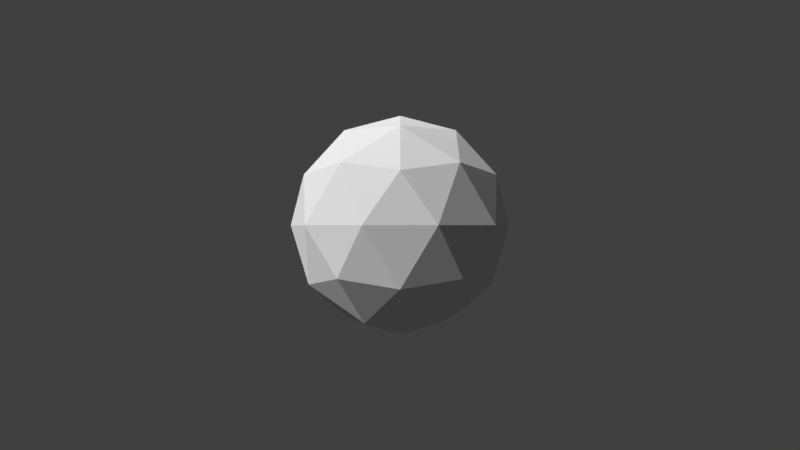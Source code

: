 # Source: abtractness.blend  (saved by Blender 2.79.0; exported with 4.5.12 LTS)
import bpy
from mathutils import Matrix  # noqa: F401  (used for matrix-valued properties, if any)

bpy.ops.wm.read_factory_settings(use_empty=True)
scene = bpy.context.scene
scene.name = 'Scene'

# ---- collections
col_collection_1 = bpy.data.collections.new('Collection 1'); scene.collection.children.link(col_collection_1)

# ---- materials (node trees are filled in below, after node groups)
mat_material_001 = bpy.data.materials.new('Material.001')
mat_material_001.alpha_threshold = 0.0
mat_material_001.roughness = 0.5

# ---- material node trees
mat_material_001.use_nodes = True; mat_material_001.node_tree.nodes.clear()
_N = mat_material_001.node_tree.nodes; _L = mat_material_001.node_tree.links
n0 = _N.new('ShaderNodeOutputMaterial'); n0.name = 'Material Output'; n0.location = (300, 300)
n1 = _N.new('ShaderNodeEmission'); n1.name = 'Emission'; n1.location = (10, 300)
n1.inputs[0].default_value = (0.8, 0.8, 0.8, 1.0)
_L.new(n1.outputs[0], n0.inputs[0])
n0.is_active_output = True

# ---- world
world_world = bpy.data.worlds.new('World'); scene.world = world_world
world_world.color = (0.05088, 0.05088, 0.05088)
world_world.use_sun_shadow = False
world_world.sun_shadow_jitter_overblur = 0.0
world_world.cycles.sampling_method = 'MANUAL'

# ---- cameras
cam_camera = bpy.data.cameras.new('Camera')
cam_camera.clip_end = 100.0
cam_camera.lens = 35.0
cam_camera.sensor_width = 32.0
cam_camera.sensor_height = 18.0
cam_camera.ortho_scale = 7.314
cam_camera.dof.focus_distance = 0.0

# ---- meshes
me_icosphere = bpy.data.meshes.new('Icosphere')
me_icosphere.from_pydata([(0.0, 0.0, -1.0), (0.7236, -0.5257, -0.4472), (-0.2764, -0.8506, -0.4472), (-0.8944, 0.0, -0.4472), (-0.2764, 0.8506, -0.4472), (0.7236, 0.5257, -0.4472), (0.2764, -0.8506, 0.4472), (-0.7236, -0.5257, 0.4472), (-0.7236, 0.5257, 0.4472), (0.2764, 0.8506, 0.4472), (0.8944, 0.0, 0.4472), (0.0, 0.0, 1.0), (-0.1625, -0.5, -0.8507), (0.4253, -0.309, -0.8507), (0.2629, -0.809, -0.5257), (0.8506, 0.0, -0.5257), (0.4253, 0.309, -0.8507), (-0.5257, 0.0, -0.8507), (-0.6882, -0.5, -0.5257), (-0.1625, 0.5, -0.8507), (-0.6882, 0.5, -0.5257), (0.2629, 0.809, -0.5257), (0.9511, -0.309, 0.0), (0.9511, 0.309, 0.0), (0.0, -1.0, 0.0), (0.5878, -0.809, 0.0), (-0.9511, -0.309, 0.0), (-0.5878, -0.809, 0.0), (-0.5878, 0.809, 0.0), (-0.9511, 0.309, 0.0), (0.5878, 0.809, 0.0), (0.0, 1.0, 0.0), (0.6882, -0.5, 0.5257), (-0.2629, -0.809, 0.5257), (-0.8506, 0.0, 0.5257), (-0.2629, 0.809, 0.5257), (0.6882, 0.5, 0.5257), (0.1625, -0.5, 0.8507), (0.5257, 0.0, 0.8507), (-0.4253, -0.309, 0.8507), (-0.4253, 0.309, 0.8507), (0.1625, 0.5, 0.8507)], [], [(0, 13, 12), (1, 13, 15), (0, 12, 17), (0, 17, 19), (0, 19, 16), (1, 15, 22), (2, 14, 24), (3, 18, 26), (4, 20, 28), (5, 21, 30), (1, 22, 25), (2, 24, 27), (3, 26, 29), (4, 28, 31), (5, 30, 23), (6, 32, 37), (7, 33, 39), (8, 34, 40), (9, 35, 41), (10, 36, 38), (38, 41, 11), (38, 36, 41), (36, 9, 41), (41, 40, 11), (41, 35, 40), (35, 8, 40), (40, 39, 11), (40, 34, 39), (34, 7, 39), (39, 37, 11), (39, 33, 37), (33, 6, 37), (37, 38, 11), (37, 32, 38), (32, 10, 38), (23, 36, 10), (23, 30, 36), (30, 9, 36), (31, 35, 9), (31, 28, 35), (28, 8, 35), (29, 34, 8), (29, 26, 34), (26, 7, 34), (27, 33, 7), (27, 24, 33), (24, 6, 33), (25, 32, 6), (25, 22, 32), (22, 10, 32), (30, 31, 9), (30, 21, 31), (21, 4, 31), (28, 29, 8), (28, 20, 29), (20, 3, 29), (26, 27, 7), (26, 18, 27), (18, 2, 27), (24, 25, 6), (24, 14, 25), (14, 1, 25), (22, 23, 10), (22, 15, 23), (15, 5, 23), (16, 21, 5), (16, 19, 21), (19, 4, 21), (19, 20, 4), (19, 17, 20), (17, 3, 20), (17, 18, 3), (17, 12, 18), (12, 2, 18), (15, 16, 5), (15, 13, 16), (13, 0, 16), (12, 14, 2), (12, 13, 14), (13, 1, 14)])
me_icosphere.use_remesh_preserve_volume = False
me_icosphere.use_remesh_preserve_attributes = False
me_icosphere.use_mirror_vertex_groups = False
me_icosphere.update()
me_plane = bpy.data.meshes.new('Plane')
me_plane.from_pydata([(-1.0, -1.0, 0.0), (1.0, -1.0, 0.0), (-1.0, 1.0, 0.0), (1.0, 1.0, 0.0)], [], [(0, 1, 3, 2)])
me_plane.materials.append(mat_material_001)
me_plane.use_remesh_preserve_volume = False
me_plane.use_remesh_preserve_attributes = False
me_plane.use_mirror_vertex_groups = False
me_plane.update()

# ---- objects
ob_icosphere = bpy.data.objects.new('Icosphere', me_icosphere)
ob_plane = bpy.data.objects.new('Plane', me_plane)
ob_camera = bpy.data.objects.new('Camera', cam_camera)

# ---- transforms, parenting, visibility, modifiers, constraints
ob_icosphere.location = (0.0, 0.0, 0.0)
ob_icosphere.lineart.crease_threshold = 0.0
ob_plane.location = (0.0, 0.0, 3.0)
ob_plane.lineart.crease_threshold = 0.0
ob_camera.location = (8.0, 0.0, 0.0)
ob_camera.rotation_euler = (1.571, -4.371e-08, 1.571)
ob_camera.lock_rotations_4d = False
ob_camera.empty_display_type = 'ARROWS'
ob_camera.color = (0.0, 0.0, 0.0, 0.0)
ob_camera.display_type = 'WIRE'
ob_camera.lineart.crease_threshold = 0.0

# ---- collection membership
col_collection_1.objects.link(ob_icosphere)
col_collection_1.objects.link(ob_plane)
col_collection_1.objects.link(ob_camera)

# ---- scene / render settings (as saved in the file)
scene.camera = ob_camera
scene.frame_start = 1; scene.frame_end = 250; scene.frame_set(1)
scene.render.engine = 'CYCLES'
scene.render.dither_intensity = 0.0
scene.cycles.samples = 20
scene.cycles.sampling_pattern = 'TABULATED_SOBOL'
scene.cycles.use_adaptive_sampling = False
scene.cycles.use_light_tree = False
scene.cycles.blur_glossy = 0.0
scene.cycles.sample_clamp_indirect = 0.0
scene.view_settings.view_transform = 'Standard'
bpy.context.view_layer.update()

# ---- added for rendering (the .blend has no usable light): sun
light_auto_sun = bpy.data.lights.new('AutoSun', 'SUN')
light_auto_sun.energy = 3.0
light_auto_sun.angle = 0.0523599
ob_auto_sun = bpy.data.objects.new('AutoSun', light_auto_sun)
scene.collection.objects.link(ob_auto_sun)
ob_auto_sun.rotation_euler = (0.872665, 0.174533, 0.523599)
bpy.context.view_layer.update()

